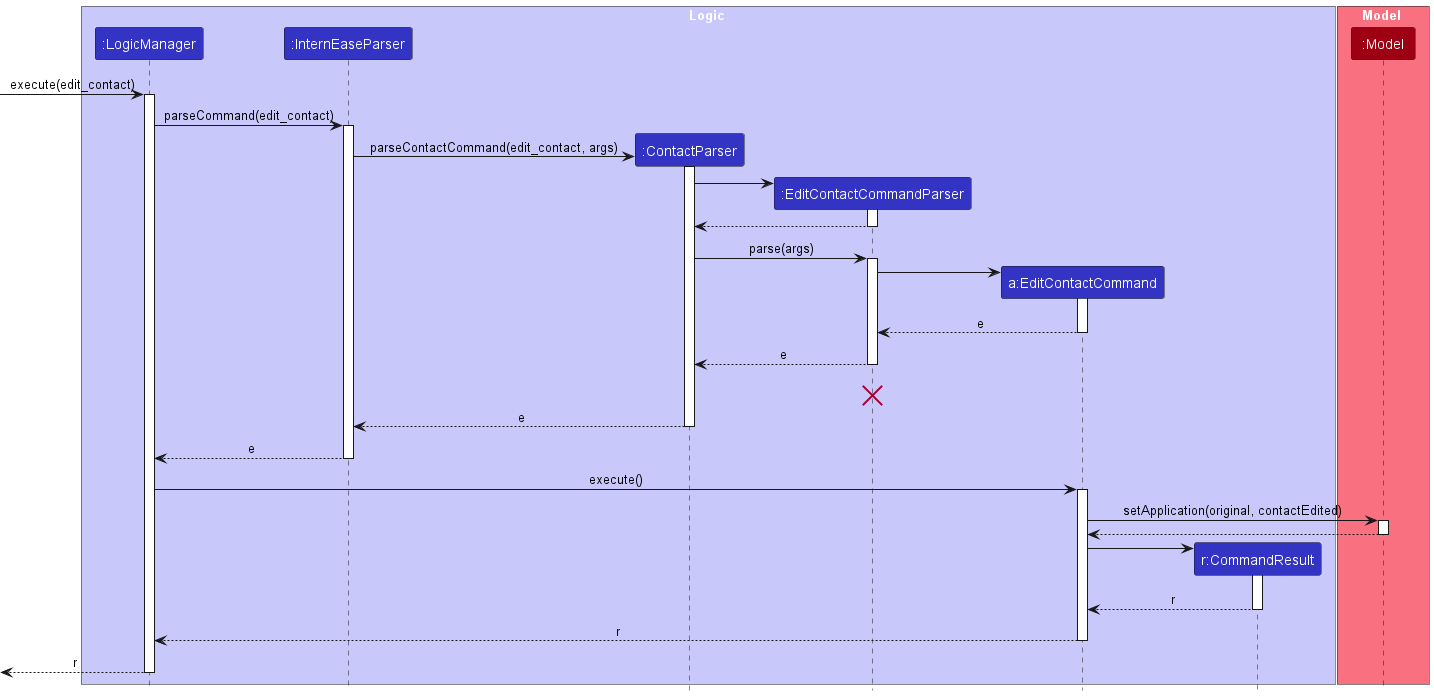

The diagram above was rendered by PlantUML. Its source (embedded in the PNG):
@startuml
!include style.puml

box Logic LOGIC_COLOR_T1
participant ":LogicManager" as LogicManager LOGIC_COLOR
participant ":InternEaseParser" as InternEaseParser LOGIC_COLOR
participant ":ContactParser" as ContactParser LOGIC_COLOR
participant ":EditContactCommandParser" as EditContactCommandParser LOGIC_COLOR
participant "a:EditContactCommand" as EditContactCommand LOGIC_COLOR
participant "r:CommandResult" as CommandResult LOGIC_COLOR
end box

box Model MODEL_COLOR_T1
participant ":Model" as Model MODEL_COLOR
end box
[-> LogicManager : execute(edit_contact)
activate LogicManager

LogicManager -> InternEaseParser : parseCommand(edit_contact)
activate InternEaseParser

create ContactParser
InternEaseParser -> ContactParser : parseContactCommand(edit_contact, args)
activate ContactParser

create EditContactCommandParser
ContactParser -> EditContactCommandParser
activate EditContactCommandParser

EditContactCommandParser --> ContactParser
deactivate EditContactCommandParser

ContactParser -> EditContactCommandParser : parse(args)
activate EditContactCommandParser

create EditContactCommand
EditContactCommandParser -> EditContactCommand
activate EditContactCommand

EditContactCommand --> EditContactCommandParser : e
deactivate EditContactCommand

EditContactCommandParser --> ContactParser : e
deactivate EditContactCommandParser
EditContactCommandParser -[hidden]-> InternEaseParser : result
destroy EditContactCommandParser

ContactParser --> InternEaseParser : e
deactivate ContactParser

InternEaseParser --> LogicManager : e
deactivate InternEaseParser

LogicManager -> EditContactCommand : execute()
activate EditContactCommand

EditContactCommand -> Model : setApplication(original, contactEdited)
activate Model

Model --> EditContactCommand
deactivate Model

create CommandResult
EditContactCommand -> CommandResult
activate CommandResult

CommandResult --> EditContactCommand : r
deactivate CommandResult

EditContactCommand --> LogicManager : r
deactivate EditContactCommand

[<--LogicManager : r
deactivate LogicManager
@enduml